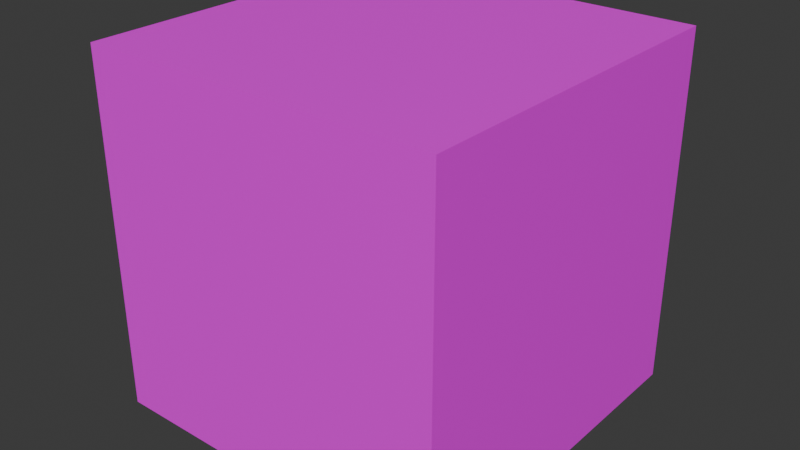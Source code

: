 # Source: woodencrate.blend  (saved by Blender 5.1.29; exported with 4.5.12 LTS)
import bpy
from mathutils import Matrix  # noqa: F401  (used for matrix-valued properties, if any)

bpy.ops.wm.read_factory_settings(use_empty=True)
scene = bpy.context.scene
scene.name = 'Scene'

# ---- collections
col_collection = bpy.data.collections.new('Collection'); scene.collection.children.link(col_collection)

# ---- images (referenced by path relative to the original .blend; pixels are not part of the script)
import os
ASSET_DIR = os.environ.get("B2B_ASSET_DIR", "")  # directory of the original .blend (textures are referenced by path, not embedded)
HERE = os.path.dirname(os.path.abspath(__file__))  # packed textures are extracted next to this script under _unpacked/

def load_image(name, relpath, width, height, colorspace="sRGB"):
    """Load a texture the original file referenced (path relative to the .blend, or extracted next to this script)."""
    p = next((c for c in (os.path.join(HERE, relpath), os.path.join(ASSET_DIR, relpath)) if relpath and os.path.exists(c)), "")
    if p:
        img = bpy.data.images.load(p, check_existing=True)
        img.name = name
    else:  # same state as the original file: an image datablock whose file is absent (Cycles renders it pink)
        img = bpy.data.images.new(name, width, height)
        img.source = "FILE"
        img.filepath = "//" + (relpath or name)
    img.colorspace_settings.name = colorspace
    return img
img_woodcratetexture_png_001 = load_image('woodcratetexture.png.001', 'woodcratetexture.png', 1024, 1024, 'sRGB')

# ---- materials (node trees are filled in below, after node groups)
mat_material = bpy.data.materials.new('Material')
mat_material.alpha_threshold = 0.0
mat_material.use_backface_culling_lightprobe_volume = False
mat_material.roughness = 0.5
mat_material.line_color = (0.0, 0.0, 0.0, 1.0)

# ---- material node trees
mat_material.use_nodes = True; mat_material.node_tree.nodes.clear()
_N = mat_material.node_tree.nodes; _L = mat_material.node_tree.links
n0 = _N.new('ShaderNodeOutputMaterial'); n0.name = 'Material Output'; n0.location = (200, 100)
n1 = _N.new('ShaderNodeBsdfPrincipled'); n1.name = 'Principled BSDF'; n1.location = (-200, 100)
n2 = _N.new('ShaderNodeTexImage'); n2.name = 'Image Texture'; n2.location = (-490, 80)
n2.image = img_woodcratetexture_png_001
n2.interpolation = 'Closest'
_L.new(n1.outputs[0], n0.inputs[0])
_L.new(n2.outputs[0], n1.inputs[0])
n0.is_active_output = True

# ---- world
world_world = bpy.data.worlds.new('World'); scene.world = world_world
world_world.use_nodes = True; world_world.node_tree.nodes.clear()
_N = world_world.node_tree.nodes; _L = world_world.node_tree.links
n0 = _N.new('ShaderNodeOutputWorld'); n0.name = 'World Output'; n0.location = (200, 100)
n1 = _N.new('ShaderNodeBackground'); n1.name = 'Background'; n1.location = (-200, 100)
n1.inputs[0].default_value = (0.05088, 0.05088, 0.05088, 1.0)
_L.new(n1.outputs[0], n0.inputs[0])
n0.is_active_output = True
world_world.color = (0.05088, 0.05088, 0.05088)
world_world.sun_shadow_jitter_overblur = 0.0

# ---- meshes
me_cube = bpy.data.meshes.new('Cube')
me_cube.from_pydata([(0.5, 0.5, 0.5), (0.5, 0.5, -0.5), (0.5, -0.5, 0.5), (0.5, -0.5, -0.5), (-0.5, 0.5, 0.5), (-0.5, 0.5, -0.5), (-0.5, -0.5, 0.5), (-0.5, -0.5, -0.5), (-0.5, 0.0, -0.5), (0.0, 0.5, -0.5), (0.5, 0.5, 0.0), (-0.5, -0.5, 0.0), (0.5, -0.5, 0.0), (-0.5, 0.5, 0.0), (0.0, -0.5, 0.5), (0.5, 0.0, 0.5), (0.0, -0.5, -0.5), (-0.5, 0.0, 0.5), (0.0, 0.5, 0.5), (0.5, 0.0, -0.5), (0.0, 0.5, 0.0), (0.5, 0.0, 0.0), (0.0, 0.0, -0.5), (-0.5, 0.0, 0.0), (0.0, -0.5, 0.0), (0.0, 0.0, 0.5)], [], [(17, 14, 25), (14, 11, 24), (17, 13, 23), (19, 16, 22), (15, 12, 21), (18, 10, 20), (20, 1, 9), (13, 9, 5), (4, 20, 13), (21, 3, 19), (10, 19, 1), (0, 21, 10), (22, 7, 8), (9, 8, 5), (1, 22, 9), (23, 5, 8), (11, 8, 7), (6, 23, 11), (24, 7, 16), (12, 16, 3), (2, 24, 12), (25, 2, 15), (18, 15, 0), (4, 25, 18), (17, 6, 14), (14, 6, 11), (17, 4, 13), (19, 3, 16), (15, 2, 12), (18, 0, 10), (20, 10, 1), (13, 20, 9), (4, 18, 20), (21, 12, 3), (10, 21, 19), (0, 15, 21), (22, 16, 7), (9, 22, 8), (1, 19, 22), (23, 13, 5), (11, 23, 8), (6, 17, 23), (24, 11, 7), (12, 24, 16), (2, 14, 24), (25, 14, 2), (18, 25, 15), (4, 17, 25)])
_uv = me_cube.uv_layers.new(name='UVMap')
_uv.uv.foreach_set('vector', [0.25, 0.375, 0.375, 0.25, 0.375, 0.375, 0.375, 0.25, 0.25, 0.1251, 0.375, 0.1251, 0.1251, 0.5, 0.25, 0.625, 0.1251, 0.625, 0.5, 0.8749, 0.375, 0.9999, 0.375, 0.8749, 0.625, 0.5, 0.75, 0.625, 0.625, 0.625, 0.375, 0.5, 0.5, 0.625, 0.375, 0.625, 0.375, 0.625, 0.5, 0.75, 0.375, 0.75, 0.25, 0.625, 0.375, 0.75, 0.25, 0.75, 0.25, 0.5, 0.375, 0.625, 0.25, 0.625, 0.625, 0.625, 0.75, 0.75, 0.625, 0.75, 0.5, 0.625, 0.625, 0.75, 0.5, 0.75, 0.5, 0.5, 0.625, 0.625, 0.5, 0.625, 0.375, 0.8749, 0.25, 0.9999, 0.25, 0.8749, 0.375, 0.75, 0.25, 0.8749, 0.25, 0.75, 0.5, 0.75, 0.375, 0.8749, 0.375, 0.75, 0.1251, 0.625, 0.25, 0.75, 0.1251, 0.75, 8.658e-05, 0.625, 0.1251, 0.75, 8.658e-05, 0.75, 8.658e-05, 0.5, 0.1251, 0.625, 8.658e-05, 0.625, 0.375, 0.1251, 0.25, 8.656e-05, 0.375, 8.656e-05, 0.5, 0.1251, 0.375, 8.656e-05, 0.5, 8.655e-05, 0.5, 0.25, 0.375, 0.1251, 0.5, 0.1251, 0.375, 0.375, 0.5, 0.25, 0.5, 0.375, 0.375, 0.5, 0.5, 0.375, 0.5, 0.5, 0.25, 0.5, 0.375, 0.375, 0.375, 0.5, 0.25, 0.375, 0.25, 0.25, 0.375, 0.25, 0.375, 0.25, 0.25, 0.25, 0.25, 0.1251, 0.1251, 0.5, 0.25, 0.5, 0.25, 0.625, 0.5, 0.8749, 0.5, 0.9999, 0.375, 0.9999, 0.625, 0.5, 0.75, 0.5, 0.75, 0.625, 0.375, 0.5, 0.5, 0.5, 0.5, 0.625, 0.375, 0.625, 0.5, 0.625, 0.5, 0.75, 0.25, 0.625, 0.375, 0.625, 0.375, 0.75, 0.25, 0.5, 0.375, 0.5, 0.375, 0.625, 0.625, 0.625, 0.75, 0.625, 0.75, 0.75, 0.5, 0.625, 0.625, 0.625, 0.625, 0.75, 0.5, 0.5, 0.625, 0.5, 0.625, 0.625, 0.375, 0.8749, 0.375, 0.9999, 0.25, 0.9999, 0.375, 0.75, 0.375, 0.8749, 0.25, 0.8749, 0.5, 0.75, 0.5, 0.8749, 0.375, 0.8749, 0.1251, 0.625, 0.25, 0.625, 0.25, 0.75, 8.658e-05, 0.625, 0.1251, 0.625, 0.1251, 0.75, 8.658e-05, 0.5, 0.1251, 0.5, 0.1251, 0.625, 0.375, 0.1251, 0.25, 0.1251, 0.25, 8.656e-05, 0.5, 0.1251, 0.375, 0.1251, 0.375, 8.656e-05, 0.5, 0.25, 0.375, 0.25, 0.375, 0.1251, 0.375, 0.375, 0.375, 0.25, 0.5, 0.25, 0.375, 0.5, 0.375, 0.375, 0.5, 0.375, 0.25, 0.5, 0.25, 0.375, 0.375, 0.375])
me_cube.materials.append(mat_material)
me_cube.use_mirror_vertex_groups = False
me_cube.update()

# ---- objects
ob_cube = bpy.data.objects.new('Cube', me_cube)

# ---- transforms, parenting, visibility, modifiers, constraints
ob_cube.location = (0.0, 0.0, 0.0)
ob_cube.lock_rotations_4d = False
ob_cube.empty_display_type = 'ARROWS'
ob_cube.lineart.crease_threshold = 0.0

# ---- collection membership
col_collection.objects.link(ob_cube)

# ---- scene / render settings (as saved in the file)
scene.frame_start = 1; scene.frame_end = 250; scene.frame_set(1)
scene.render.engine = 'BLENDER_EEVEE_NEXT'
scene.render.bake_bias = 0.0
scene.render.bake_samples = 0
scene.cycles.sampling_pattern = 'TABULATED_SOBOL'
scene.eevee.use_volume_custom_range = False
bpy.context.view_layer.update()

# ---- added for rendering (the .blend has no active camera and no usable light): camera, sun
cam_auto = bpy.data.cameras.new('AutoCamera')
cam_auto.lens = 50.0
cam_auto.sensor_width = 36.0
cam_auto.clip_end = 1000.0
ob_auto_camera = bpy.data.objects.new('AutoCamera', cam_auto)
scene.collection.objects.link(ob_auto_camera)
ob_auto_camera.location = (1.60254, -1.92304, 1.28203)
ob_auto_camera.rotation_euler = (1.09748, -7.21219e-08, 0.694738)
scene.camera = ob_auto_camera
light_auto_sun = bpy.data.lights.new('AutoSun', 'SUN')
light_auto_sun.energy = 3.0
light_auto_sun.angle = 0.0523599
ob_auto_sun = bpy.data.objects.new('AutoSun', light_auto_sun)
scene.collection.objects.link(ob_auto_sun)
ob_auto_sun.rotation_euler = (0.872665, 0.174533, 0.523599)
bpy.context.view_layer.update()
